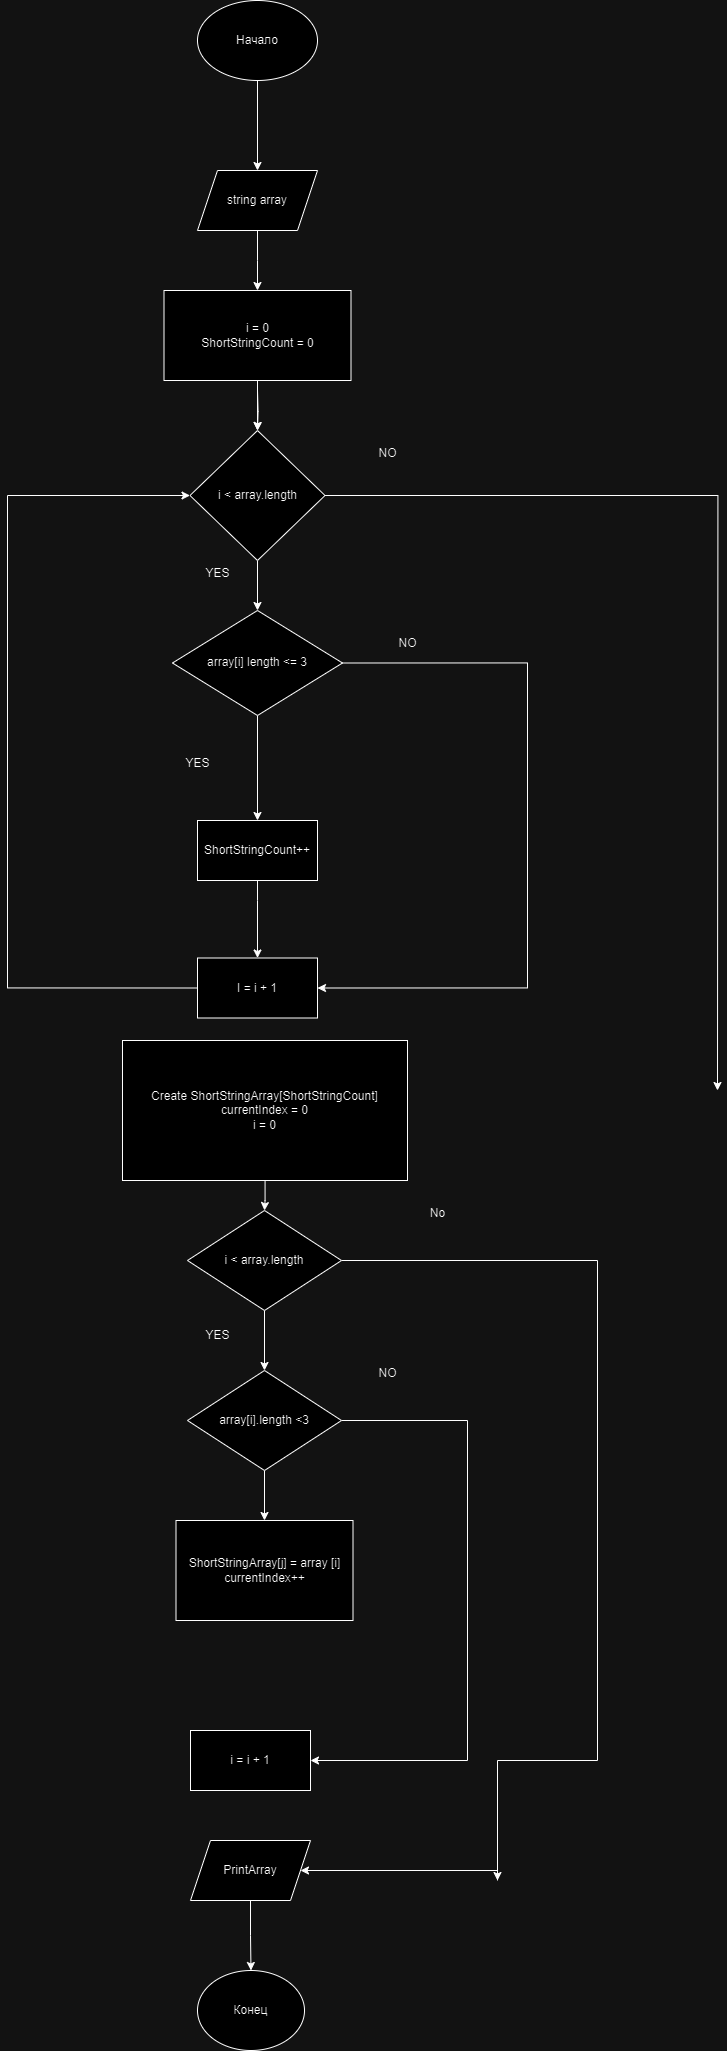

The diagram above was exported from draw.io. Its source (the exported page's mxGraphModel, read from the mxfile embedded in the PNG):
<mxGraphModel dx="2316" dy="1236" grid="1" gridSize="10" guides="1" tooltips="1" connect="1" arrows="1" fold="1" page="1" pageScale="1" pageWidth="827" pageHeight="1169" math="0" shadow="0">
  <root>
    <mxCell id="0" />
    <mxCell id="1" parent="0" />
    <mxCell id="ayvijU9MpkcqPHDslomZ-4" value="" style="edgeStyle=orthogonalEdgeStyle;rounded=0;orthogonalLoop=1;jettySize=auto;html=1;" edge="1" parent="1" source="ayvijU9MpkcqPHDslomZ-2" target="ayvijU9MpkcqPHDslomZ-3">
      <mxGeometry relative="1" as="geometry" />
    </mxCell>
    <mxCell id="ayvijU9MpkcqPHDslomZ-2" value="Начало" style="ellipse;whiteSpace=wrap;html=1;" vertex="1" parent="1">
      <mxGeometry x="280" y="40" width="120" height="80" as="geometry" />
    </mxCell>
    <mxCell id="ayvijU9MpkcqPHDslomZ-6" value="" style="edgeStyle=orthogonalEdgeStyle;rounded=0;orthogonalLoop=1;jettySize=auto;html=1;" edge="1" parent="1" source="ayvijU9MpkcqPHDslomZ-3">
      <mxGeometry relative="1" as="geometry">
        <mxPoint x="340" y="330" as="targetPoint" />
      </mxGeometry>
    </mxCell>
    <mxCell id="ayvijU9MpkcqPHDslomZ-3" value="string array" style="shape=parallelogram;perimeter=parallelogramPerimeter;whiteSpace=wrap;html=1;fixedSize=1;" vertex="1" parent="1">
      <mxGeometry x="280" y="210" width="120" height="60" as="geometry" />
    </mxCell>
    <mxCell id="ayvijU9MpkcqPHDslomZ-8" value="" style="edgeStyle=orthogonalEdgeStyle;rounded=0;orthogonalLoop=1;jettySize=auto;html=1;" edge="1" parent="1" target="ayvijU9MpkcqPHDslomZ-7">
      <mxGeometry relative="1" as="geometry">
        <mxPoint x="340" y="430" as="sourcePoint" />
      </mxGeometry>
    </mxCell>
    <mxCell id="ayvijU9MpkcqPHDslomZ-14" value="" style="edgeStyle=orthogonalEdgeStyle;rounded=0;orthogonalLoop=1;jettySize=auto;html=1;" edge="1" parent="1" source="ayvijU9MpkcqPHDslomZ-7" target="ayvijU9MpkcqPHDslomZ-13">
      <mxGeometry relative="1" as="geometry" />
    </mxCell>
    <mxCell id="ayvijU9MpkcqPHDslomZ-56" style="edgeStyle=orthogonalEdgeStyle;rounded=0;orthogonalLoop=1;jettySize=auto;html=1;exitX=1;exitY=0.5;exitDx=0;exitDy=0;" edge="1" parent="1" source="ayvijU9MpkcqPHDslomZ-7">
      <mxGeometry relative="1" as="geometry">
        <mxPoint x="800" y="1130" as="targetPoint" />
      </mxGeometry>
    </mxCell>
    <mxCell id="ayvijU9MpkcqPHDslomZ-7" value="i &amp;lt; array.length" style="rhombus;whiteSpace=wrap;html=1;" vertex="1" parent="1">
      <mxGeometry x="272.5" y="470" width="135" height="130" as="geometry" />
    </mxCell>
    <mxCell id="ayvijU9MpkcqPHDslomZ-17" style="edgeStyle=orthogonalEdgeStyle;rounded=0;orthogonalLoop=1;jettySize=auto;html=1;exitX=1;exitY=0.5;exitDx=0;exitDy=0;entryX=1;entryY=0.5;entryDx=0;entryDy=0;" edge="1" parent="1" source="ayvijU9MpkcqPHDslomZ-13" target="ayvijU9MpkcqPHDslomZ-24">
      <mxGeometry relative="1" as="geometry">
        <mxPoint x="650" y="1040" as="targetPoint" />
        <Array as="points">
          <mxPoint x="610" y="703" />
          <mxPoint x="610" y="1028" />
        </Array>
      </mxGeometry>
    </mxCell>
    <mxCell id="ayvijU9MpkcqPHDslomZ-23" value="" style="edgeStyle=orthogonalEdgeStyle;rounded=0;orthogonalLoop=1;jettySize=auto;html=1;" edge="1" parent="1" source="ayvijU9MpkcqPHDslomZ-13" target="ayvijU9MpkcqPHDslomZ-22">
      <mxGeometry relative="1" as="geometry" />
    </mxCell>
    <mxCell id="ayvijU9MpkcqPHDslomZ-13" value="array[i] length &amp;lt;= 3" style="rhombus;whiteSpace=wrap;html=1;" vertex="1" parent="1">
      <mxGeometry x="255" y="650" width="170" height="105" as="geometry" />
    </mxCell>
    <mxCell id="ayvijU9MpkcqPHDslomZ-19" value="NO" style="text;html=1;align=center;verticalAlign=middle;resizable=0;points=[];autosize=1;strokeColor=none;fillColor=none;" vertex="1" parent="1">
      <mxGeometry x="450" y="478" width="40" height="30" as="geometry" />
    </mxCell>
    <mxCell id="ayvijU9MpkcqPHDslomZ-20" value="YES" style="text;html=1;align=center;verticalAlign=middle;resizable=0;points=[];autosize=1;strokeColor=none;fillColor=none;" vertex="1" parent="1">
      <mxGeometry x="275" y="598" width="50" height="30" as="geometry" />
    </mxCell>
    <mxCell id="ayvijU9MpkcqPHDslomZ-21" value="NO" style="text;html=1;align=center;verticalAlign=middle;resizable=0;points=[];autosize=1;strokeColor=none;fillColor=none;" vertex="1" parent="1">
      <mxGeometry x="470" y="668" width="40" height="30" as="geometry" />
    </mxCell>
    <mxCell id="ayvijU9MpkcqPHDslomZ-25" value="" style="edgeStyle=orthogonalEdgeStyle;rounded=0;orthogonalLoop=1;jettySize=auto;html=1;" edge="1" parent="1" source="ayvijU9MpkcqPHDslomZ-22" target="ayvijU9MpkcqPHDslomZ-24">
      <mxGeometry relative="1" as="geometry">
        <Array as="points">
          <mxPoint x="340" y="940" />
          <mxPoint x="340" y="940" />
        </Array>
      </mxGeometry>
    </mxCell>
    <mxCell id="ayvijU9MpkcqPHDslomZ-22" value="ShortStringCount++" style="whiteSpace=wrap;html=1;" vertex="1" parent="1">
      <mxGeometry x="280" y="860" width="120" height="60" as="geometry" />
    </mxCell>
    <mxCell id="ayvijU9MpkcqPHDslomZ-26" style="edgeStyle=orthogonalEdgeStyle;rounded=0;orthogonalLoop=1;jettySize=auto;html=1;exitX=0;exitY=0.5;exitDx=0;exitDy=0;entryX=0;entryY=0.5;entryDx=0;entryDy=0;" edge="1" parent="1" source="ayvijU9MpkcqPHDslomZ-24" target="ayvijU9MpkcqPHDslomZ-7">
      <mxGeometry relative="1" as="geometry">
        <mxPoint x="90" y="530" as="targetPoint" />
        <Array as="points">
          <mxPoint x="90" y="1028" />
          <mxPoint x="90" y="535" />
        </Array>
      </mxGeometry>
    </mxCell>
    <mxCell id="ayvijU9MpkcqPHDslomZ-24" value="I = i + 1" style="whiteSpace=wrap;html=1;" vertex="1" parent="1">
      <mxGeometry x="280" y="997.5" width="120" height="60" as="geometry" />
    </mxCell>
    <mxCell id="ayvijU9MpkcqPHDslomZ-27" value="YES" style="text;html=1;align=center;verticalAlign=middle;resizable=0;points=[];autosize=1;strokeColor=none;fillColor=none;" vertex="1" parent="1">
      <mxGeometry x="255" y="788" width="50" height="30" as="geometry" />
    </mxCell>
    <mxCell id="ayvijU9MpkcqPHDslomZ-37" value="" style="edgeStyle=orthogonalEdgeStyle;rounded=0;orthogonalLoop=1;jettySize=auto;html=1;" edge="1" parent="1" source="ayvijU9MpkcqPHDslomZ-28" target="ayvijU9MpkcqPHDslomZ-34">
      <mxGeometry relative="1" as="geometry" />
    </mxCell>
    <mxCell id="ayvijU9MpkcqPHDslomZ-28" value="Create ShortStringArray[ShortStringCount]&lt;div&gt;currentIndex = 0&lt;/div&gt;&lt;div&gt;i = 0&lt;/div&gt;" style="rounded=0;whiteSpace=wrap;html=1;" vertex="1" parent="1">
      <mxGeometry x="205" y="1080" width="285" height="140" as="geometry" />
    </mxCell>
    <mxCell id="ayvijU9MpkcqPHDslomZ-39" value="" style="edgeStyle=orthogonalEdgeStyle;rounded=0;orthogonalLoop=1;jettySize=auto;html=1;" edge="1" parent="1" source="ayvijU9MpkcqPHDslomZ-29" target="ayvijU9MpkcqPHDslomZ-38">
      <mxGeometry relative="1" as="geometry" />
    </mxCell>
    <mxCell id="ayvijU9MpkcqPHDslomZ-49" style="edgeStyle=orthogonalEdgeStyle;rounded=0;orthogonalLoop=1;jettySize=auto;html=1;exitX=1;exitY=0.5;exitDx=0;exitDy=0;entryX=1;entryY=0.5;entryDx=0;entryDy=0;" edge="1" parent="1" source="ayvijU9MpkcqPHDslomZ-29" target="ayvijU9MpkcqPHDslomZ-43">
      <mxGeometry relative="1" as="geometry">
        <Array as="points">
          <mxPoint x="550" y="1460" />
          <mxPoint x="550" y="1800" />
        </Array>
      </mxGeometry>
    </mxCell>
    <mxCell id="ayvijU9MpkcqPHDslomZ-29" value="array[i].length &amp;lt;3" style="rhombus;whiteSpace=wrap;html=1;rounded=0;" vertex="1" parent="1">
      <mxGeometry x="270" y="1410" width="154" height="100" as="geometry" />
    </mxCell>
    <mxCell id="ayvijU9MpkcqPHDslomZ-31" value="YES" style="text;html=1;align=center;verticalAlign=middle;resizable=0;points=[];autosize=1;strokeColor=none;fillColor=none;" vertex="1" parent="1">
      <mxGeometry x="275" y="1360" width="50" height="30" as="geometry" />
    </mxCell>
    <mxCell id="ayvijU9MpkcqPHDslomZ-36" value="" style="edgeStyle=orthogonalEdgeStyle;rounded=0;orthogonalLoop=1;jettySize=auto;html=1;" edge="1" parent="1" source="ayvijU9MpkcqPHDslomZ-34" target="ayvijU9MpkcqPHDslomZ-29">
      <mxGeometry relative="1" as="geometry" />
    </mxCell>
    <mxCell id="ayvijU9MpkcqPHDslomZ-40" style="edgeStyle=orthogonalEdgeStyle;rounded=0;orthogonalLoop=1;jettySize=auto;html=1;exitX=1;exitY=0.5;exitDx=0;exitDy=0;entryX=0.761;entryY=0.678;entryDx=0;entryDy=0;entryPerimeter=0;" edge="1" parent="1" source="ayvijU9MpkcqPHDslomZ-34">
      <mxGeometry relative="1" as="geometry">
        <mxPoint x="580" y="1920" as="targetPoint" />
        <Array as="points">
          <mxPoint x="680" y="1300" />
          <mxPoint x="680" y="1800" />
        </Array>
      </mxGeometry>
    </mxCell>
    <mxCell id="ayvijU9MpkcqPHDslomZ-34" value="i &amp;lt; array.length" style="rhombus;whiteSpace=wrap;html=1;rounded=0;" vertex="1" parent="1">
      <mxGeometry x="270" y="1250" width="154" height="100" as="geometry" />
    </mxCell>
    <mxCell id="ayvijU9MpkcqPHDslomZ-38" value="ShortStringArray[j] = array [i]&lt;div&gt;currentIndex++&lt;/div&gt;" style="whiteSpace=wrap;html=1;rounded=0;" vertex="1" parent="1">
      <mxGeometry x="258.5" y="1560" width="177" height="100" as="geometry" />
    </mxCell>
    <mxCell id="ayvijU9MpkcqPHDslomZ-48" style="edgeStyle=orthogonalEdgeStyle;rounded=0;orthogonalLoop=1;jettySize=auto;html=1;entryX=1;entryY=0.5;entryDx=0;entryDy=0;" edge="1" parent="1" target="ayvijU9MpkcqPHDslomZ-47">
      <mxGeometry relative="1" as="geometry">
        <mxPoint x="580" y="1920" as="sourcePoint" />
        <Array as="points">
          <mxPoint x="580" y="1910" />
        </Array>
      </mxGeometry>
    </mxCell>
    <mxCell id="ayvijU9MpkcqPHDslomZ-43" value="i = i + 1" style="rounded=0;whiteSpace=wrap;html=1;" vertex="1" parent="1">
      <mxGeometry x="273" y="1770" width="120" height="60" as="geometry" />
    </mxCell>
    <mxCell id="ayvijU9MpkcqPHDslomZ-45" value="No" style="text;html=1;align=center;verticalAlign=middle;resizable=0;points=[];autosize=1;strokeColor=none;fillColor=none;" vertex="1" parent="1">
      <mxGeometry x="500" y="1238" width="40" height="30" as="geometry" />
    </mxCell>
    <mxCell id="ayvijU9MpkcqPHDslomZ-52" value="" style="edgeStyle=orthogonalEdgeStyle;rounded=0;orthogonalLoop=1;jettySize=auto;html=1;" edge="1" parent="1" source="ayvijU9MpkcqPHDslomZ-47" target="ayvijU9MpkcqPHDslomZ-51">
      <mxGeometry relative="1" as="geometry" />
    </mxCell>
    <mxCell id="ayvijU9MpkcqPHDslomZ-47" value="PrintArray" style="shape=parallelogram;perimeter=parallelogramPerimeter;whiteSpace=wrap;html=1;fixedSize=1;" vertex="1" parent="1">
      <mxGeometry x="273" y="1880" width="120" height="60" as="geometry" />
    </mxCell>
    <mxCell id="ayvijU9MpkcqPHDslomZ-50" value="NO" style="text;html=1;align=center;verticalAlign=middle;resizable=0;points=[];autosize=1;strokeColor=none;fillColor=none;" vertex="1" parent="1">
      <mxGeometry x="450" y="1398" width="40" height="30" as="geometry" />
    </mxCell>
    <mxCell id="ayvijU9MpkcqPHDslomZ-51" value="Конец" style="ellipse;whiteSpace=wrap;html=1;" vertex="1" parent="1">
      <mxGeometry x="280" y="2010" width="107" height="80" as="geometry" />
    </mxCell>
    <mxCell id="ayvijU9MpkcqPHDslomZ-58" value="" style="edgeStyle=orthogonalEdgeStyle;rounded=0;orthogonalLoop=1;jettySize=auto;html=1;" edge="1" parent="1" source="ayvijU9MpkcqPHDslomZ-57" target="ayvijU9MpkcqPHDslomZ-7">
      <mxGeometry relative="1" as="geometry" />
    </mxCell>
    <mxCell id="ayvijU9MpkcqPHDslomZ-57" value="i = 0&lt;br&gt;ShortStringCount = 0" style="rounded=0;whiteSpace=wrap;html=1;" vertex="1" parent="1">
      <mxGeometry x="246.5" y="330" width="187" height="90" as="geometry" />
    </mxCell>
  </root>
</mxGraphModel>